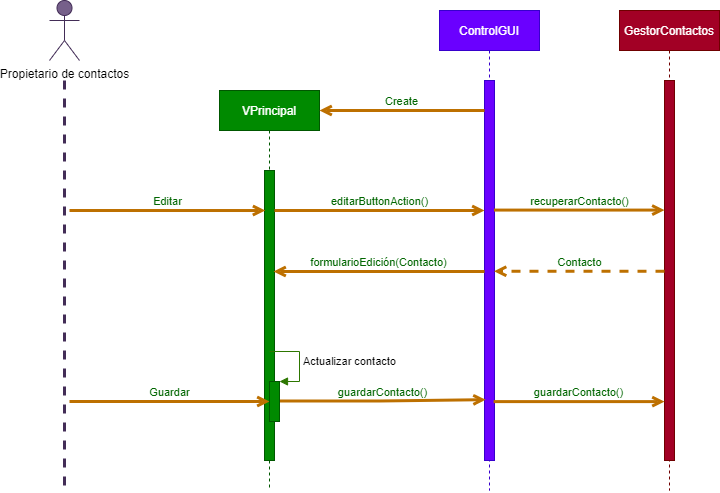

The diagram above was exported from draw.io. Its source (the exported page's mxGraphModel, read from the mxfile embedded in the PNG):
<mxGraphModel dx="1126" dy="646" grid="1" gridSize="10" guides="1" tooltips="1" connect="1" arrows="1" fold="1" page="1" pageScale="1" pageWidth="1600" pageHeight="1200" background="#ffffff" math="0" shadow="0">
  <root>
    <mxCell id="0" />
    <mxCell id="1" parent="0" />
    <mxCell id="2" value="Propietario de contactos" style="shape=umlActor;verticalLabelPosition=bottom;verticalAlign=top;html=1;fillColor=#76608a;strokeColor=#432D57;fontColor=#000000;" parent="1" vertex="1">
      <mxGeometry x="190" y="70" width="30" height="60" as="geometry" />
    </mxCell>
    <mxCell id="3" value="" style="endArrow=none;startArrow=none;endFill=0;startFill=0;endSize=8;html=1;verticalAlign=bottom;labelBackgroundColor=none;strokeWidth=3;fillColor=#76608a;strokeColor=#432D57;dashed=1;" parent="1" edge="1">
      <mxGeometry width="160" relative="1" as="geometry">
        <mxPoint x="205" y="150" as="sourcePoint" />
        <mxPoint x="205" y="560" as="targetPoint" />
      </mxGeometry>
    </mxCell>
    <mxCell id="4" value="VPrincipal" style="shape=umlLifeline;perimeter=lifelinePerimeter;whiteSpace=wrap;html=1;container=1;collapsible=0;recursiveResize=0;outlineConnect=0;fillColor=#008a00;strokeColor=#005700;fontColor=#ffffff;" parent="1" vertex="1">
      <mxGeometry x="360" y="160" width="100" height="400" as="geometry" />
    </mxCell>
    <mxCell id="5" value="" style="html=1;points=[];perimeter=orthogonalPerimeter;fillColor=#008a00;strokeColor=#005700;fontColor=#ffffff;" parent="4" vertex="1">
      <mxGeometry x="45" y="80" width="10" height="290" as="geometry" />
    </mxCell>
    <mxCell id="6" value="ControlGUI" style="shape=umlLifeline;perimeter=lifelinePerimeter;whiteSpace=wrap;html=1;container=1;collapsible=0;recursiveResize=0;outlineConnect=0;strokeColor=#3700CC;fillColor=#6a00ff;fontColor=#ffffff;" parent="1" vertex="1">
      <mxGeometry x="580" y="80" width="100" height="480" as="geometry" />
    </mxCell>
    <mxCell id="9" value="" style="html=1;points=[];perimeter=orthogonalPerimeter;fillColor=#6a00ff;strokeColor=#3700CC;fontColor=#ffffff;" parent="6" vertex="1">
      <mxGeometry x="45" y="70" width="10" height="380" as="geometry" />
    </mxCell>
    <mxCell id="14" value="GestorContactos" style="shape=umlLifeline;perimeter=lifelinePerimeter;whiteSpace=wrap;html=1;container=1;collapsible=0;recursiveResize=0;outlineConnect=0;fillColor=#a20025;strokeColor=#6F0000;fontColor=#ffffff;" parent="1" vertex="1">
      <mxGeometry x="760" y="80" width="100" height="480" as="geometry" />
    </mxCell>
    <mxCell id="15" value="" style="html=1;points=[];perimeter=orthogonalPerimeter;fillColor=#a20025;strokeColor=#6F0000;fontColor=#ffffff;" parent="14" vertex="1">
      <mxGeometry x="45" y="70" width="10" height="380" as="geometry" />
    </mxCell>
    <mxCell id="74" value="Editar" style="html=1;verticalAlign=bottom;labelBackgroundColor=none;endArrow=open;endFill=0;fontColor=#006600;strokeWidth=3;fillColor=#f0a30a;strokeColor=#BD7000;entryX=0.067;entryY=0.138;entryDx=0;entryDy=0;entryPerimeter=0;" parent="1" target="5" edge="1">
      <mxGeometry width="160" relative="1" as="geometry">
        <mxPoint x="210" y="280" as="sourcePoint" />
        <mxPoint x="380" y="280" as="targetPoint" />
      </mxGeometry>
    </mxCell>
    <mxCell id="78" value="guardarContacto()" style="html=1;verticalAlign=bottom;labelBackgroundColor=none;endArrow=open;endFill=0;fontColor=#006600;strokeWidth=3;fillColor=#f0a30a;strokeColor=#BD7000;entryX=0.114;entryY=0.84;entryDx=0;entryDy=0;entryPerimeter=0;" parent="1" target="9" edge="1">
      <mxGeometry width="160" relative="1" as="geometry">
        <mxPoint x="420" y="470.5" as="sourcePoint" />
        <mxPoint x="720" y="470.5" as="targetPoint" />
        <Array as="points">
          <mxPoint x="530" y="470.5" />
        </Array>
      </mxGeometry>
    </mxCell>
    <mxCell id="8" value="Create" style="html=1;verticalAlign=bottom;labelBackgroundColor=none;endArrow=open;endFill=0;fontColor=#006600;strokeWidth=3;fillColor=#f0a30a;strokeColor=#BD7000;" parent="1" source="9" edge="1">
      <mxGeometry width="160" relative="1" as="geometry">
        <mxPoint x="800" y="180" as="sourcePoint" />
        <mxPoint x="460" y="180" as="targetPoint" />
      </mxGeometry>
    </mxCell>
    <mxCell id="91" value="formularioEdición(Contacto)" style="html=1;verticalAlign=bottom;labelBackgroundColor=none;endArrow=open;endFill=0;fontColor=#006600;strokeWidth=3;fillColor=#f0a30a;strokeColor=#BD7000;" parent="1" source="9" edge="1">
      <mxGeometry width="160" relative="1" as="geometry">
        <mxPoint x="750" y="341" as="sourcePoint" />
        <mxPoint x="414" y="341" as="targetPoint" />
        <Array as="points">
          <mxPoint x="550" y="341" />
        </Array>
      </mxGeometry>
    </mxCell>
    <mxCell id="92" value="recuperarContacto()" style="html=1;verticalAlign=bottom;labelBackgroundColor=none;endArrow=open;endFill=0;fontColor=#006600;strokeWidth=3;fillColor=#f0a30a;strokeColor=#BD7000;exitX=0.95;exitY=0.341;exitDx=0;exitDy=0;exitPerimeter=0;" parent="1" source="9" target="15" edge="1">
      <mxGeometry width="160" relative="1" as="geometry">
        <mxPoint x="830" y="279.9999999999998" as="sourcePoint" />
        <mxPoint x="1150" y="280" as="targetPoint" />
      </mxGeometry>
    </mxCell>
    <mxCell id="94" value="Guardar" style="html=1;verticalAlign=bottom;labelBackgroundColor=none;endArrow=open;endFill=0;fontColor=#006600;strokeWidth=3;fillColor=#f0a30a;strokeColor=#BD7000;" parent="1" target="101" edge="1">
      <mxGeometry width="160" relative="1" as="geometry">
        <mxPoint x="210" y="471" as="sourcePoint" />
        <mxPoint x="410" y="471" as="targetPoint" />
      </mxGeometry>
    </mxCell>
    <mxCell id="95" value="editarButtonAction()" style="html=1;verticalAlign=bottom;labelBackgroundColor=none;endArrow=open;endFill=0;fontColor=#006600;strokeWidth=3;fillColor=#f0a30a;strokeColor=#BD7000;" parent="1" source="5" target="9" edge="1">
      <mxGeometry width="160" relative="1" as="geometry">
        <mxPoint x="430" y="279.9999999999998" as="sourcePoint" />
        <mxPoint x="730" y="279.9999999999998" as="targetPoint" />
        <Array as="points">
          <mxPoint x="540" y="280" />
        </Array>
      </mxGeometry>
    </mxCell>
    <mxCell id="96" value="guardarContacto()" style="html=1;verticalAlign=bottom;labelBackgroundColor=none;endArrow=open;endFill=0;fontColor=#006600;strokeWidth=3;fillColor=#f0a30a;strokeColor=#BD7000;exitX=0.914;exitY=0.845;exitDx=0;exitDy=0;exitPerimeter=0;" parent="1" source="9" target="15" edge="1">
      <mxGeometry width="160" relative="1" as="geometry">
        <mxPoint x="840" y="471" as="sourcePoint" />
        <mxPoint x="1140" y="471" as="targetPoint" />
      </mxGeometry>
    </mxCell>
    <mxCell id="97" value="Contacto" style="html=1;verticalAlign=bottom;labelBackgroundColor=none;endArrow=open;endFill=0;fontColor=#006600;strokeWidth=3;fillColor=#f0a30a;strokeColor=#BD7000;dashed=1;entryX=0.948;entryY=0.502;entryDx=0;entryDy=0;entryPerimeter=0;" parent="1" source="15" target="9" edge="1">
      <mxGeometry width="160" relative="1" as="geometry">
        <mxPoint x="840" y="341" as="sourcePoint" />
        <mxPoint x="840" y="341" as="targetPoint" />
      </mxGeometry>
    </mxCell>
    <mxCell id="101" value="" style="html=1;points=[];perimeter=orthogonalPerimeter;fillColor=#008a00;strokeColor=#005700;shadow=0;fontColor=#ffffff;labelBackgroundColor=#ffffff;" parent="1" vertex="1">
      <mxGeometry x="410" y="451" width="10" height="40" as="geometry" />
    </mxCell>
    <mxCell id="102" value="Actualizar contacto" style="edgeStyle=orthogonalEdgeStyle;html=1;align=left;spacingLeft=2;endArrow=block;rounded=0;entryX=1;entryY=0;fillColor=#60a917;strokeColor=#2D7600;shadow=0;fontColor=#000000;labelBackgroundColor=#ffffff;" parent="1" target="101" edge="1">
      <mxGeometry relative="1" as="geometry">
        <mxPoint x="410" y="421" as="sourcePoint" />
        <Array as="points">
          <mxPoint x="440" y="421" />
          <mxPoint x="440" y="451" />
        </Array>
      </mxGeometry>
    </mxCell>
  </root>
</mxGraphModel>